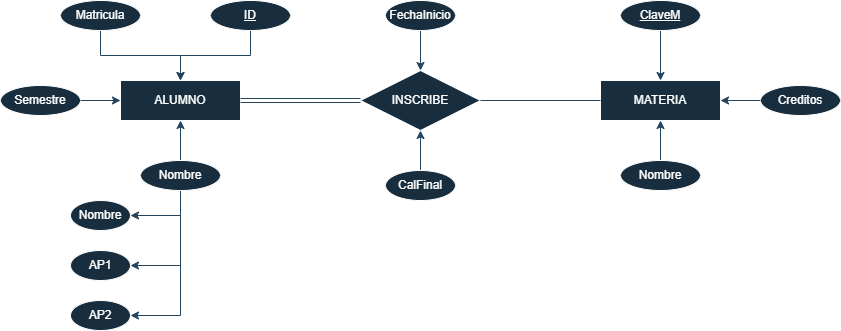

The diagram above was exported from draw.io. Its source (the exported page's mxGraphModel, read from the mxfile embedded in the PNG):
<mxGraphModel dx="1849" dy="530" grid="1" gridSize="10" guides="1" tooltips="1" connect="1" arrows="1" fold="1" page="1" pageScale="1" pageWidth="827" pageHeight="1169" math="0" shadow="0">
  <root>
    <mxCell id="0" />
    <mxCell id="1" parent="0" />
    <mxCell id="pk-cRCwvZrXImrXJkB9h-1" parent="1" style="whiteSpace=wrap;html=1;align=center;labelBackgroundColor=none;fillColor=#182E3E;strokeColor=#FFFFFF;fontColor=#FFFFFF;" value="ALUMNO" vertex="1">
      <mxGeometry height="40" width="120" x="80" y="200" as="geometry" />
    </mxCell>
    <mxCell id="pk-cRCwvZrXImrXJkB9h-2" parent="1" style="shape=rhombus;perimeter=rhombusPerimeter;whiteSpace=wrap;html=1;align=center;labelBackgroundColor=none;fillColor=#182E3E;strokeColor=#FFFFFF;fontColor=#FFFFFF;" value="INSCRIBE" vertex="1">
      <mxGeometry height="60" width="120" x="320" y="190" as="geometry" />
    </mxCell>
    <mxCell id="pk-cRCwvZrXImrXJkB9h-3" parent="1" style="whiteSpace=wrap;html=1;align=center;labelBackgroundColor=none;fillColor=#182E3E;strokeColor=#FFFFFF;fontColor=#FFFFFF;" value="MATERIA" vertex="1">
      <mxGeometry height="40" width="120" x="560" y="200" as="geometry" />
    </mxCell>
    <mxCell id="pk-cRCwvZrXImrXJkB9h-10" edge="1" parent="1" source="pk-cRCwvZrXImrXJkB9h-4" style="edgeStyle=orthogonalEdgeStyle;rounded=0;orthogonalLoop=1;jettySize=auto;html=1;exitX=0.5;exitY=1;exitDx=0;exitDy=0;entryX=0.5;entryY=0;entryDx=0;entryDy=0;labelBackgroundColor=none;strokeColor=#23445D;fontColor=default;" target="pk-cRCwvZrXImrXJkB9h-1">
      <mxGeometry relative="1" as="geometry" />
    </mxCell>
    <mxCell id="pk-cRCwvZrXImrXJkB9h-4" parent="1" style="ellipse;whiteSpace=wrap;html=1;align=center;labelBackgroundColor=none;fillColor=#182E3E;strokeColor=#FFFFFF;fontColor=#FFFFFF;" value="Matricula" vertex="1">
      <mxGeometry height="30" width="80" x="20" y="120" as="geometry" />
    </mxCell>
    <mxCell id="pk-cRCwvZrXImrXJkB9h-12" edge="1" parent="1" source="pk-cRCwvZrXImrXJkB9h-5" style="edgeStyle=orthogonalEdgeStyle;rounded=0;orthogonalLoop=1;jettySize=auto;html=1;exitX=0.5;exitY=0;exitDx=0;exitDy=0;entryX=0.5;entryY=1;entryDx=0;entryDy=0;labelBackgroundColor=none;strokeColor=#23445D;fontColor=default;" target="pk-cRCwvZrXImrXJkB9h-1">
      <mxGeometry relative="1" as="geometry" />
    </mxCell>
    <mxCell id="pk-cRCwvZrXImrXJkB9h-16" edge="1" parent="1" source="pk-cRCwvZrXImrXJkB9h-5" style="edgeStyle=orthogonalEdgeStyle;rounded=0;orthogonalLoop=1;jettySize=auto;html=1;exitX=0.5;exitY=1;exitDx=0;exitDy=0;entryX=1;entryY=0.5;entryDx=0;entryDy=0;labelBackgroundColor=none;strokeColor=#23445D;fontColor=default;" target="pk-cRCwvZrXImrXJkB9h-15">
      <mxGeometry relative="1" as="geometry" />
    </mxCell>
    <mxCell id="pk-cRCwvZrXImrXJkB9h-17" edge="1" parent="1" source="pk-cRCwvZrXImrXJkB9h-5" style="edgeStyle=orthogonalEdgeStyle;rounded=0;orthogonalLoop=1;jettySize=auto;html=1;exitX=0.5;exitY=1;exitDx=0;exitDy=0;entryX=1;entryY=0.5;entryDx=0;entryDy=0;labelBackgroundColor=none;strokeColor=#23445D;fontColor=default;" target="pk-cRCwvZrXImrXJkB9h-14">
      <mxGeometry relative="1" as="geometry" />
    </mxCell>
    <mxCell id="pk-cRCwvZrXImrXJkB9h-18" edge="1" parent="1" source="pk-cRCwvZrXImrXJkB9h-5" style="edgeStyle=orthogonalEdgeStyle;rounded=0;orthogonalLoop=1;jettySize=auto;html=1;exitX=0.5;exitY=1;exitDx=0;exitDy=0;entryX=1;entryY=0.5;entryDx=0;entryDy=0;labelBackgroundColor=none;strokeColor=#23445D;fontColor=default;" target="pk-cRCwvZrXImrXJkB9h-13">
      <mxGeometry relative="1" as="geometry" />
    </mxCell>
    <mxCell id="pk-cRCwvZrXImrXJkB9h-5" parent="1" style="ellipse;whiteSpace=wrap;html=1;align=center;labelBackgroundColor=none;fillColor=#182E3E;strokeColor=#FFFFFF;fontColor=#FFFFFF;" value="Nombre" vertex="1">
      <mxGeometry height="30" width="80" x="100" y="280" as="geometry" />
    </mxCell>
    <mxCell id="pk-cRCwvZrXImrXJkB9h-9" edge="1" parent="1" source="pk-cRCwvZrXImrXJkB9h-6" style="edgeStyle=orthogonalEdgeStyle;rounded=0;orthogonalLoop=1;jettySize=auto;html=1;exitX=1;exitY=0.5;exitDx=0;exitDy=0;entryX=0;entryY=0.5;entryDx=0;entryDy=0;labelBackgroundColor=none;strokeColor=#23445D;fontColor=default;" target="pk-cRCwvZrXImrXJkB9h-1">
      <mxGeometry relative="1" as="geometry" />
    </mxCell>
    <mxCell id="pk-cRCwvZrXImrXJkB9h-6" parent="1" style="ellipse;whiteSpace=wrap;html=1;align=center;labelBackgroundColor=none;fillColor=#182E3E;strokeColor=#FFFFFF;fontColor=#FFFFFF;" value="Semestre" vertex="1">
      <mxGeometry height="30" width="80" x="-40" y="205" as="geometry" />
    </mxCell>
    <mxCell id="pk-cRCwvZrXImrXJkB9h-11" edge="1" parent="1" source="pk-cRCwvZrXImrXJkB9h-8" style="edgeStyle=orthogonalEdgeStyle;rounded=0;orthogonalLoop=1;jettySize=auto;html=1;exitX=0.5;exitY=1;exitDx=0;exitDy=0;labelBackgroundColor=none;strokeColor=#23445D;fontColor=default;">
      <mxGeometry relative="1" as="geometry">
        <mxPoint x="140" y="200" as="targetPoint" />
      </mxGeometry>
    </mxCell>
    <mxCell id="pk-cRCwvZrXImrXJkB9h-8" parent="1" style="ellipse;whiteSpace=wrap;html=1;align=center;fontStyle=4;labelBackgroundColor=none;fillColor=#182E3E;strokeColor=#FFFFFF;fontColor=#FFFFFF;" value="ID" vertex="1">
      <mxGeometry height="30" width="80" x="170" y="120" as="geometry" />
    </mxCell>
    <mxCell id="pk-cRCwvZrXImrXJkB9h-13" parent="1" style="ellipse;whiteSpace=wrap;html=1;align=center;labelBackgroundColor=none;fillColor=#182E3E;strokeColor=#FFFFFF;fontColor=#FFFFFF;" value="Nombre" vertex="1">
      <mxGeometry height="30" width="60" x="30" y="320" as="geometry" />
    </mxCell>
    <mxCell id="pk-cRCwvZrXImrXJkB9h-14" parent="1" style="ellipse;whiteSpace=wrap;html=1;align=center;labelBackgroundColor=none;fillColor=#182E3E;strokeColor=#FFFFFF;fontColor=#FFFFFF;" value="AP1" vertex="1">
      <mxGeometry height="30" width="60" x="30" y="370" as="geometry" />
    </mxCell>
    <mxCell id="pk-cRCwvZrXImrXJkB9h-15" parent="1" style="ellipse;whiteSpace=wrap;html=1;align=center;labelBackgroundColor=none;fillColor=#182E3E;strokeColor=#FFFFFF;fontColor=#FFFFFF;" value="AP2" vertex="1">
      <mxGeometry height="30" width="60" x="30" y="420" as="geometry" />
    </mxCell>
    <mxCell id="pk-cRCwvZrXImrXJkB9h-19" edge="1" parent="1" source="pk-cRCwvZrXImrXJkB9h-1" style="shape=link;html=1;rounded=0;exitX=1;exitY=0.5;exitDx=0;exitDy=0;entryX=0;entryY=0.5;entryDx=0;entryDy=0;labelBackgroundColor=none;strokeColor=#23445D;fontColor=default;" target="pk-cRCwvZrXImrXJkB9h-2" value="">
      <mxGeometry relative="1" as="geometry">
        <mxPoint x="330" y="280" as="sourcePoint" />
        <mxPoint x="490" y="280" as="targetPoint" />
      </mxGeometry>
    </mxCell>
    <mxCell id="pk-cRCwvZrXImrXJkB9h-20" connectable="0" parent="pk-cRCwvZrXImrXJkB9h-19" style="resizable=0;html=1;whiteSpace=wrap;align=right;verticalAlign=bottom;labelBackgroundColor=none;fillColor=#182E3E;strokeColor=#FFFFFF;fontColor=#FFFFFF;" value="N" vertex="1">
      <mxGeometry relative="1" x="1" as="geometry" />
    </mxCell>
    <mxCell id="pk-cRCwvZrXImrXJkB9h-21" edge="1" parent="1" source="pk-cRCwvZrXImrXJkB9h-3" style="endArrow=none;html=1;rounded=0;entryX=1;entryY=0.5;entryDx=0;entryDy=0;exitX=0;exitY=0.5;exitDx=0;exitDy=0;labelBackgroundColor=none;strokeColor=#23445D;fontColor=default;" target="pk-cRCwvZrXImrXJkB9h-2" value="">
      <mxGeometry relative="1" as="geometry">
        <mxPoint x="330" y="280" as="sourcePoint" />
        <mxPoint x="490" y="280" as="targetPoint" />
      </mxGeometry>
    </mxCell>
    <mxCell id="pk-cRCwvZrXImrXJkB9h-22" connectable="0" parent="pk-cRCwvZrXImrXJkB9h-21" style="resizable=0;html=1;whiteSpace=wrap;align=right;verticalAlign=bottom;labelBackgroundColor=none;fillColor=#182E3E;strokeColor=#FFFFFF;fontColor=#FFFFFF;" value="N" vertex="1">
      <mxGeometry relative="1" x="1" as="geometry" />
    </mxCell>
    <mxCell id="pk-cRCwvZrXImrXJkB9h-27" edge="1" parent="1" source="pk-cRCwvZrXImrXJkB9h-23" style="edgeStyle=orthogonalEdgeStyle;rounded=0;orthogonalLoop=1;jettySize=auto;html=1;exitX=0.5;exitY=0;exitDx=0;exitDy=0;entryX=0.5;entryY=1;entryDx=0;entryDy=0;labelBackgroundColor=none;strokeColor=#23445D;fontColor=default;" target="pk-cRCwvZrXImrXJkB9h-3">
      <mxGeometry relative="1" as="geometry" />
    </mxCell>
    <mxCell id="pk-cRCwvZrXImrXJkB9h-23" parent="1" style="ellipse;whiteSpace=wrap;html=1;align=center;labelBackgroundColor=none;fillColor=#182E3E;strokeColor=#FFFFFF;fontColor=#FFFFFF;" value="Nombre" vertex="1">
      <mxGeometry height="30" width="80" x="580" y="280" as="geometry" />
    </mxCell>
    <mxCell id="pk-cRCwvZrXImrXJkB9h-28" edge="1" parent="1" source="pk-cRCwvZrXImrXJkB9h-24" style="edgeStyle=orthogonalEdgeStyle;rounded=0;orthogonalLoop=1;jettySize=auto;html=1;exitX=0;exitY=0.5;exitDx=0;exitDy=0;entryX=1;entryY=0.5;entryDx=0;entryDy=0;labelBackgroundColor=none;strokeColor=#23445D;fontColor=default;" target="pk-cRCwvZrXImrXJkB9h-3">
      <mxGeometry relative="1" as="geometry" />
    </mxCell>
    <mxCell id="pk-cRCwvZrXImrXJkB9h-24" parent="1" style="ellipse;whiteSpace=wrap;html=1;align=center;labelBackgroundColor=none;fillColor=#182E3E;strokeColor=#FFFFFF;fontColor=#FFFFFF;" value="Creditos" vertex="1">
      <mxGeometry height="30" width="80" x="720" y="205" as="geometry" />
    </mxCell>
    <mxCell id="pk-cRCwvZrXImrXJkB9h-26" edge="1" parent="1" source="pk-cRCwvZrXImrXJkB9h-25" style="edgeStyle=orthogonalEdgeStyle;rounded=0;orthogonalLoop=1;jettySize=auto;html=1;exitX=0.5;exitY=1;exitDx=0;exitDy=0;entryX=0.5;entryY=0;entryDx=0;entryDy=0;labelBackgroundColor=none;strokeColor=#23445D;fontColor=default;" target="pk-cRCwvZrXImrXJkB9h-3">
      <mxGeometry relative="1" as="geometry" />
    </mxCell>
    <mxCell id="pk-cRCwvZrXImrXJkB9h-25" parent="1" style="ellipse;whiteSpace=wrap;html=1;align=center;fontStyle=4;labelBackgroundColor=none;fillColor=#182E3E;strokeColor=#FFFFFF;fontColor=#FFFFFF;" value="ClaveM" vertex="1">
      <mxGeometry height="30" width="80" x="580" y="120" as="geometry" />
    </mxCell>
    <mxCell id="pk-cRCwvZrXImrXJkB9h-32" edge="1" parent="1" source="pk-cRCwvZrXImrXJkB9h-29" style="edgeStyle=orthogonalEdgeStyle;rounded=0;orthogonalLoop=1;jettySize=auto;html=1;exitX=0.5;exitY=0;exitDx=0;exitDy=0;entryX=0.5;entryY=1;entryDx=0;entryDy=0;labelBackgroundColor=none;strokeColor=#23445D;fontColor=default;" target="pk-cRCwvZrXImrXJkB9h-2">
      <mxGeometry relative="1" as="geometry" />
    </mxCell>
    <mxCell id="pk-cRCwvZrXImrXJkB9h-29" parent="1" style="ellipse;whiteSpace=wrap;html=1;align=center;labelBackgroundColor=none;fillColor=#182E3E;strokeColor=#FFFFFF;fontColor=#FFFFFF;" value="CalFinal" vertex="1">
      <mxGeometry height="30" width="70" x="345" y="290" as="geometry" />
    </mxCell>
    <mxCell id="pk-cRCwvZrXImrXJkB9h-33" edge="1" parent="1" source="pk-cRCwvZrXImrXJkB9h-31" style="edgeStyle=orthogonalEdgeStyle;rounded=0;orthogonalLoop=1;jettySize=auto;html=1;exitX=0.5;exitY=1;exitDx=0;exitDy=0;entryX=0.5;entryY=0;entryDx=0;entryDy=0;labelBackgroundColor=none;strokeColor=#23445D;fontColor=default;" target="pk-cRCwvZrXImrXJkB9h-2">
      <mxGeometry relative="1" as="geometry" />
    </mxCell>
    <mxCell id="pk-cRCwvZrXImrXJkB9h-31" parent="1" style="ellipse;whiteSpace=wrap;html=1;align=center;labelBackgroundColor=none;fillColor=#182E3E;strokeColor=#FFFFFF;fontColor=#FFFFFF;" value="FechaInicio" vertex="1">
      <mxGeometry height="30" width="70" x="345" y="120" as="geometry" />
    </mxCell>
  </root>
</mxGraphModel>